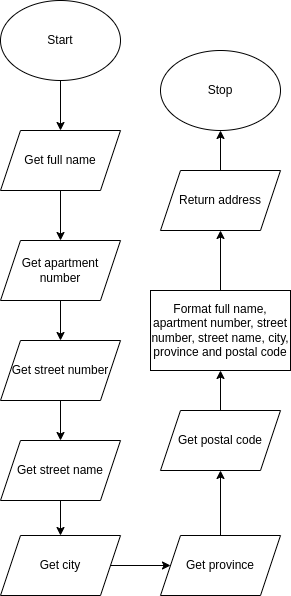

The diagram above was exported from draw.io. Its source (the exported page's mxGraphModel, read from the mxfile embedded in the PNG):
<mxGraphModel dx="1006" dy="728" grid="1" gridSize="10" guides="1" tooltips="1" connect="1" arrows="1" fold="1" page="1" pageScale="1" pageWidth="827" pageHeight="1169" math="0" shadow="0">
  <root>
    <mxCell id="0" />
    <mxCell id="1" parent="0" />
    <mxCell id="2" style="edgeStyle=none;html=1;" edge="1" parent="1" source="3" target="6">
      <mxGeometry relative="1" as="geometry" />
    </mxCell>
    <mxCell id="3" value="Start" style="ellipse;whiteSpace=wrap;html=1;" vertex="1" parent="1">
      <mxGeometry x="340" y="50" width="120" height="80" as="geometry" />
    </mxCell>
    <mxCell id="5" style="edgeStyle=none;html=1;entryX=0.5;entryY=0;entryDx=0;entryDy=0;" edge="1" parent="1" source="6" target="12">
      <mxGeometry relative="1" as="geometry" />
    </mxCell>
    <mxCell id="6" value="Get full name" style="shape=parallelogram;perimeter=parallelogramPerimeter;whiteSpace=wrap;html=1;fixedSize=1;" vertex="1" parent="1">
      <mxGeometry x="340" y="180" width="120" height="60" as="geometry" />
    </mxCell>
    <mxCell id="9" value="Stop" style="ellipse;whiteSpace=wrap;html=1;" vertex="1" parent="1">
      <mxGeometry x="500" y="100" width="120" height="80" as="geometry" />
    </mxCell>
    <mxCell id="27" style="edgeStyle=none;html=1;" edge="1" parent="1" source="11" target="9">
      <mxGeometry relative="1" as="geometry" />
    </mxCell>
    <mxCell id="11" value="Return address" style="shape=parallelogram;perimeter=parallelogramPerimeter;whiteSpace=wrap;html=1;fixedSize=1;" vertex="1" parent="1">
      <mxGeometry x="500" y="220" width="120" height="60" as="geometry" />
    </mxCell>
    <mxCell id="20" style="edgeStyle=none;html=1;entryX=0.5;entryY=0;entryDx=0;entryDy=0;" edge="1" parent="1" source="12" target="15">
      <mxGeometry relative="1" as="geometry" />
    </mxCell>
    <mxCell id="12" value="Get apartment number" style="shape=parallelogram;perimeter=parallelogramPerimeter;whiteSpace=wrap;html=1;fixedSize=1;" vertex="1" parent="1">
      <mxGeometry x="340" y="290" width="120" height="60" as="geometry" />
    </mxCell>
    <mxCell id="24" style="edgeStyle=none;html=1;entryX=0.5;entryY=1;entryDx=0;entryDy=0;" edge="1" parent="1" source="13" target="17">
      <mxGeometry relative="1" as="geometry" />
    </mxCell>
    <mxCell id="13" value="Get province" style="shape=parallelogram;perimeter=parallelogramPerimeter;whiteSpace=wrap;html=1;fixedSize=1;" vertex="1" parent="1">
      <mxGeometry x="500" y="585" width="120" height="60" as="geometry" />
    </mxCell>
    <mxCell id="23" style="edgeStyle=none;html=1;entryX=0;entryY=0.5;entryDx=0;entryDy=0;" edge="1" parent="1" source="14" target="13">
      <mxGeometry relative="1" as="geometry" />
    </mxCell>
    <mxCell id="14" value="Get city" style="shape=parallelogram;perimeter=parallelogramPerimeter;whiteSpace=wrap;html=1;fixedSize=1;" vertex="1" parent="1">
      <mxGeometry x="340" y="585" width="120" height="60" as="geometry" />
    </mxCell>
    <mxCell id="21" style="edgeStyle=none;html=1;entryX=0.5;entryY=0;entryDx=0;entryDy=0;" edge="1" parent="1" source="15" target="16">
      <mxGeometry relative="1" as="geometry" />
    </mxCell>
    <mxCell id="15" value="Get street number" style="shape=parallelogram;perimeter=parallelogramPerimeter;whiteSpace=wrap;html=1;fixedSize=1;" vertex="1" parent="1">
      <mxGeometry x="340" y="390" width="120" height="60" as="geometry" />
    </mxCell>
    <mxCell id="22" style="edgeStyle=none;html=1;" edge="1" parent="1" source="16" target="14">
      <mxGeometry relative="1" as="geometry" />
    </mxCell>
    <mxCell id="16" value="Get street name" style="shape=parallelogram;perimeter=parallelogramPerimeter;whiteSpace=wrap;html=1;fixedSize=1;" vertex="1" parent="1">
      <mxGeometry x="340" y="490" width="120" height="60" as="geometry" />
    </mxCell>
    <mxCell id="25" style="edgeStyle=none;html=1;" edge="1" parent="1" source="17" target="19">
      <mxGeometry relative="1" as="geometry" />
    </mxCell>
    <mxCell id="17" value="Get postal code" style="shape=parallelogram;perimeter=parallelogramPerimeter;whiteSpace=wrap;html=1;fixedSize=1;" vertex="1" parent="1">
      <mxGeometry x="500" y="460" width="120" height="60" as="geometry" />
    </mxCell>
    <mxCell id="26" style="edgeStyle=none;html=1;entryX=0.5;entryY=1;entryDx=0;entryDy=0;" edge="1" parent="1" source="19" target="11">
      <mxGeometry relative="1" as="geometry" />
    </mxCell>
    <mxCell id="19" value="Format full name, apartment number, street number, street name, city, province and postal code" style="rounded=0;whiteSpace=wrap;html=1;" vertex="1" parent="1">
      <mxGeometry x="490" y="340" width="140" height="80" as="geometry" />
    </mxCell>
  </root>
</mxGraphModel>